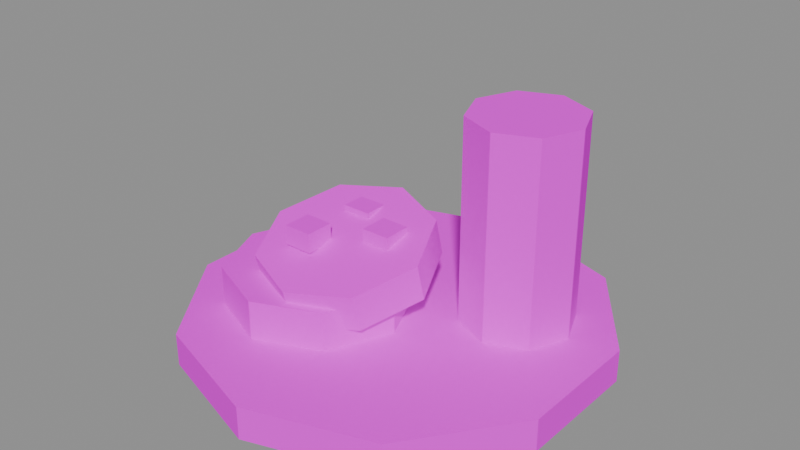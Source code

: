 # Source: cookies_milk.blend  (saved by Blender 5.3.31; exported with 4.5.12 LTS)
import bpy
from mathutils import Matrix  # noqa: F401  (used for matrix-valued properties, if any)

bpy.ops.wm.read_factory_settings(use_empty=True)
scene = bpy.context.scene
scene.name = 'Scene'

# ---- images (referenced by path relative to the original .blend; pixels are not part of the script)
import os
ASSET_DIR = os.environ.get("B2B_ASSET_DIR", "")  # directory of the original .blend (textures are referenced by path, not embedded)
HERE = os.path.dirname(os.path.abspath(__file__))  # packed textures are extracted next to this script under _unpacked/

def load_image(name, relpath, width, height, colorspace="sRGB"):
    """Load a texture the original file referenced (path relative to the .blend, or extracted next to this script)."""
    p = next((c for c in (os.path.join(HERE, relpath), os.path.join(ASSET_DIR, relpath)) if relpath and os.path.exists(c)), "")
    if p:
        img = bpy.data.images.load(p, check_existing=True)
        img.name = name
    else:  # same state as the original file: an image datablock whose file is absent (Cycles renders it pink)
        img = bpy.data.images.new(name, width, height)
        img.source = "FILE"
        img.filepath = "//" + (relpath or name)
    img.colorspace_settings.name = colorspace
    return img
img_cookies_milk_albedo = load_image('cookies_milk_albedo', 'bakes/cookies_milk_albedo.png', 1024, 1024, 'sRGB')

# ---- materials (node trees are filled in below, after node groups)
mat_cookies_milk = bpy.data.materials.new('cookies_milk')

# ---- material node trees
mat_cookies_milk.use_nodes = True; mat_cookies_milk.node_tree.nodes.clear()
_N = mat_cookies_milk.node_tree.nodes; _L = mat_cookies_milk.node_tree.links
n0 = _N.new('ShaderNodeBsdfPrincipled'); n0.name = 'Principled BSDF'; n0.location = (-200, 100)
n0.inputs[2].default_value = 1.0
n0.inputs[10].default_value = 0.005
n0.inputs[13].default_value = 0.0
n1 = _N.new('ShaderNodeOutputMaterial'); n1.name = 'Material Output'; n1.location = (200, 100)
n2 = _N.new('ShaderNodeTexImage'); n2.name = 'Image Texture'; n2.location = (0, 0)
n2.image = img_cookies_milk_albedo
n2.interpolation = 'Closest'
_L.new(n0.outputs[0], n1.inputs[0])
_L.new(n2.outputs[0], n0.inputs[0])
n1.is_active_output = True

# ---- meshes
me_cookies_milk = bpy.data.meshes.new('cookies_milk')
me_cookies_milk.from_pydata([(0.0, 0.32, 0.0), (0.0, 0.32, 0.05), (0.1881, 0.2589, 0.0), (0.1881, 0.2589, 0.05), (0.3043, 0.09889, 0.0), (0.3043, 0.09889, 0.05), (0.3043, -0.09889, 0.0), (0.3043, -0.09889, 0.05), (0.1881, -0.2589, 0.0), (0.1881, -0.2589, 0.05), (0.0, -0.32, 0.0), (0.0, -0.32, 0.05), (-0.1881, -0.2589, 0.0), (-0.1881, -0.2589, 0.05), (-0.3043, -0.09889, 0.0), (-0.3043, -0.09889, 0.05), (-0.3043, 0.09889, 0.0), (-0.3043, 0.09889, 0.05), (-0.1881, 0.2589, 0.0), (-0.1881, 0.2589, 0.05), (-0.1, 0.08, 0.05), (-0.1, 0.08, 0.11), (-0.001005, 0.03899, 0.05), (-0.001005, 0.03899, 0.11), (0.04, -0.06, 0.05), (0.04, -0.06, 0.11), (-0.001005, -0.159, 0.05), (-0.001005, -0.159, 0.11), (-0.1, -0.2, 0.05), (-0.1, -0.2, 0.11), (-0.199, -0.159, 0.05), (-0.199, -0.159, 0.11), (-0.24, -0.06, 0.05), (-0.24, -0.06, 0.11), (-0.199, 0.03899, 0.05), (-0.199, 0.03899, 0.11), (-0.06, 0.09338, 0.1331), (-0.06, 0.07854, 0.1912), (0.03192, 0.05649, 0.1237), (0.03192, 0.04164, 0.1818), (0.07, -0.03258, 0.1009), (0.07, -0.04742, 0.1591), (0.03192, -0.1216, 0.07819), (0.03192, -0.1365, 0.1363), (-0.06, -0.1585, 0.06877), (-0.06, -0.1734, 0.1269), (-0.1519, -0.1216, 0.07819), (-0.1519, -0.1365, 0.1363), (-0.19, -0.03258, 0.1009), (-0.19, -0.04742, 0.1591), (-0.1519, 0.05649, 0.1237), (-0.1519, 0.04164, 0.1818), (0.15, 0.165, 0.04), (0.15, 0.165, 0.36), (0.2101, 0.1401, 0.04), (0.2101, 0.1401, 0.36), (0.235, 0.08, 0.04), (0.235, 0.08, 0.36), (0.2101, 0.0199, 0.04), (0.2101, 0.0199, 0.36), (0.15, -0.005, 0.04), (0.15, -0.005, 0.36), (0.0899, 0.0199, 0.04), (0.0899, 0.0199, 0.36), (0.065, 0.08, 0.04), (0.065, 0.08, 0.36), (0.0899, 0.1401, 0.04), (0.0899, 0.1401, 0.36), (-0.122, -0.102, 0.15), (-0.122, -0.102, 0.18), (-0.122, -0.058, 0.15), (-0.122, -0.058, 0.18), (-0.078, -0.102, 0.15), (-0.078, -0.102, 0.18), (-0.078, -0.058, 0.15), (-0.078, -0.058, 0.18), (-0.032, -0.042, 0.15), (-0.032, -0.042, 0.18), (-0.032, 0.002, 0.15), (-0.032, 0.002, 0.18), (0.012, -0.042, 0.15), (0.012, -0.042, 0.18), (0.012, 0.002, 0.15), (0.012, 0.002, 0.18), (-0.102, -0.002, 0.15), (-0.102, -0.002, 0.18), (-0.102, 0.042, 0.15), (-0.102, 0.042, 0.18), (-0.058, -0.002, 0.15), (-0.058, -0.002, 0.18), (-0.058, 0.042, 0.15), (-0.058, 0.042, 0.18)], [], [(0, 1, 3, 2), (2, 3, 5, 4), (4, 5, 7, 6), (6, 7, 9, 8), (8, 9, 11, 10), (10, 11, 13, 12), (12, 13, 15, 14), (14, 15, 17, 16), (3, 1, 19, 17, 15, 13, 11, 9, 7, 5), (16, 17, 19, 18), (18, 19, 1, 0), (0, 2, 4, 6, 8, 10, 12, 14, 16, 18), (20, 21, 23, 22), (22, 23, 25, 24), (24, 25, 27, 26), (26, 27, 29, 28), (28, 29, 31, 30), (30, 31, 33, 32), (23, 21, 35, 33, 31, 29, 27, 25), (32, 33, 35, 34), (34, 35, 21, 20), (20, 22, 24, 26, 28, 30, 32, 34), (36, 37, 39, 38), (38, 39, 41, 40), (40, 41, 43, 42), (42, 43, 45, 44), (44, 45, 47, 46), (46, 47, 49, 48), (39, 37, 51, 49, 47, 45, 43, 41), (48, 49, 51, 50), (50, 51, 37, 36), (36, 38, 40, 42, 44, 46, 48, 50), (52, 53, 55, 54), (54, 55, 57, 56), (56, 57, 59, 58), (58, 59, 61, 60), (60, 61, 63, 62), (62, 63, 65, 64), (55, 53, 67, 65, 63, 61, 59, 57), (64, 65, 67, 66), (66, 67, 53, 52), (52, 54, 56, 58, 60, 62, 64, 66), (68, 69, 71, 70), (70, 71, 75, 74), (74, 75, 73, 72), (72, 73, 69, 68), (70, 74, 72, 68), (75, 71, 69, 73), (76, 77, 79, 78), (78, 79, 83, 82), (82, 83, 81, 80), (80, 81, 77, 76), (78, 82, 80, 76), (83, 79, 77, 81), (84, 85, 87, 86), (86, 87, 91, 90), (90, 91, 89, 88), (88, 89, 85, 84), (86, 90, 88, 84), (91, 87, 85, 89)])
_uv = me_cookies_milk.uv_layers.new(name='UVMap')
_uv.uv.foreach_set('vector', [0.6169, 0.8066, 0.5816, 0.8066, 0.5797, 0.6737, 0.615, 0.6737, 0.9342, 0.3736, 0.8989, 0.3736, 0.8989, 0.2606, 0.9342, 0.2606, 0.9342, 0.2606, 0.8989, 0.2606, 0.8989, 0.1208, 0.9342, 0.1208, 0.9342, 0.1208, 0.8989, 0.1208, 0.8989, 0.007792, 0.9342, 0.007792, 0.1343, 0.674, 0.1696, 0.674, 0.1715, 0.8069, 0.1362, 0.8069, 0.1362, 0.8069, 0.1715, 0.8069, 0.1696, 0.9398, 0.1343, 0.9398, 0.9342, 0.7551, 0.8989, 0.7551, 0.8989, 0.642, 0.9342, 0.642, 0.9342, 0.642, 0.8989, 0.642, 0.8989, 0.5023, 0.9342, 0.5023, 0.5354, 0.05095, 0.6683, 0.007792, 0.8012, 0.05095, 0.8833, 0.1639, 0.8833, 0.3036, 0.8012, 0.4166, 0.6683, 0.4597, 0.5354, 0.4166, 0.4532, 0.3036, 0.4532, 0.1639, 0.9342, 0.5023, 0.8989, 0.5023, 0.8989, 0.3892, 0.9342, 0.3892, 0.615, 0.9395, 0.5797, 0.9395, 0.5816, 0.8066, 0.6169, 0.8066, 0.4376, 0.1641, 0.4376, 0.3038, 0.3555, 0.4169, 0.2227, 0.46, 0.08989, 0.4168, 0.007792, 0.3037, 0.007792, 0.1639, 0.08989, 0.05092, 0.2227, 0.007792, 0.3555, 0.05102, 0.4317, 0.5455, 0.3893, 0.5455, 0.388, 0.4756, 0.4304, 0.4756, 0.05019, 0.9404, 0.007792, 0.9404, 0.007792, 0.8705, 0.05019, 0.8705, 0.05019, 0.8705, 0.007792, 0.8705, 0.007792, 0.8005, 0.05019, 0.8005, 0.8335, 0.4753, 0.8758, 0.4753, 0.8771, 0.5453, 0.8347, 0.5453, 0.8347, 0.5453, 0.8771, 0.5453, 0.8758, 0.6152, 0.8335, 0.6152, 0.1082, 0.9404, 0.06577, 0.9404, 0.06577, 0.8705, 0.1082, 0.8705, 0.007792, 0.6049, 0.007792, 0.5292, 0.0613, 0.4756, 0.137, 0.4756, 0.1905, 0.5291, 0.1905, 0.6048, 0.137, 0.6583, 0.0613, 0.6584, 0.1082, 0.8705, 0.06577, 0.8705, 0.06577, 0.8005, 0.1082, 0.8005, 0.4304, 0.6155, 0.388, 0.6155, 0.3893, 0.5455, 0.4317, 0.5455, 0.6359, 0.5289, 0.6359, 0.6046, 0.5824, 0.6581, 0.5067, 0.6581, 0.4532, 0.6045, 0.4532, 0.5288, 0.5067, 0.4753, 0.5824, 0.4753, 0.4587, 0.8652, 0.5002, 0.8652, 0.4947, 0.9302, 0.4532, 0.9302, 0.8989, 0.7707, 0.9413, 0.7707, 0.9413, 0.8356, 0.8989, 0.8356, 0.8989, 0.8356, 0.9413, 0.8356, 0.9413, 0.9006, 0.8989, 0.9006, 0.5573, 0.9302, 0.5158, 0.9302, 0.5213, 0.8652, 0.5628, 0.8652, 0.5628, 0.8652, 0.5213, 0.8652, 0.5158, 0.8003, 0.5573, 0.8003, 0.9922, 0.1377, 0.9498, 0.1377, 0.9498, 0.07275, 0.9922, 0.07275, 0.6515, 0.5969, 0.6515, 0.5268, 0.7002, 0.4764, 0.7692, 0.4753, 0.8179, 0.5241, 0.8179, 0.5941, 0.7692, 0.6445, 0.7002, 0.6456, 0.9922, 0.07275, 0.9498, 0.07275, 0.9498, 0.007792, 0.9922, 0.007792, 0.4532, 0.8003, 0.4947, 0.8003, 0.5002, 0.8652, 0.4587, 0.8652, 0.3725, 0.5271, 0.3725, 0.5971, 0.3237, 0.6459, 0.2548, 0.6447, 0.2061, 0.5944, 0.2061, 0.5243, 0.2548, 0.4756, 0.3237, 0.4767, 0.694, 0.8879, 0.694, 0.662, 0.7364, 0.6612, 0.7364, 0.8871, 0.2061, 0.8876, 0.2061, 0.6615, 0.2485, 0.6615, 0.2485, 0.8876, 0.2485, 0.8876, 0.2485, 0.6615, 0.291, 0.6615, 0.291, 0.8876, 0.752, 0.8879, 0.752, 0.662, 0.7945, 0.6612, 0.7945, 0.8871, 0.7945, 0.8871, 0.7945, 0.6612, 0.837, 0.662, 0.837, 0.8879, 0.3066, 0.8876, 0.3066, 0.6615, 0.3491, 0.6615, 0.3491, 0.8876, 0.08622, 0.674, 0.1187, 0.7065, 0.1187, 0.7525, 0.08622, 0.785, 0.04028, 0.7849, 0.007792, 0.7524, 0.007792, 0.7064, 0.04028, 0.674, 0.3491, 0.8876, 0.3491, 0.6615, 0.3915, 0.6615, 0.3915, 0.8876, 0.6515, 0.8871, 0.6515, 0.6612, 0.694, 0.662, 0.694, 0.8879, 0.5641, 0.7062, 0.5641, 0.7522, 0.5317, 0.7847, 0.4857, 0.7847, 0.4532, 0.7522, 0.4532, 0.7062, 0.4857, 0.6737, 0.5317, 0.6737, 0.4317, 0.6621, 0.4105, 0.6621, 0.4105, 0.6311, 0.4317, 0.6311, 0.8737, 0.739, 0.8525, 0.739, 0.8525, 0.7079, 0.8737, 0.7079, 0.4317, 0.7088, 0.4105, 0.7088, 0.4105, 0.6777, 0.4317, 0.6777, 0.8737, 0.7856, 0.8525, 0.7856, 0.8525, 0.7545, 0.8737, 0.7545, 0.3066, 0.9342, 0.3066, 0.9032, 0.3377, 0.9032, 0.3377, 0.9342, 0.2371, 0.9032, 0.2371, 0.9342, 0.2061, 0.9342, 0.2061, 0.9032, 0.4317, 0.7555, 0.4105, 0.7555, 0.4105, 0.7244, 0.4317, 0.7244, 0.8737, 0.8323, 0.8525, 0.8323, 0.8525, 0.8012, 0.8737, 0.8012, 0.4317, 0.8022, 0.4105, 0.8022, 0.4105, 0.7711, 0.4317, 0.7711, 0.8737, 0.879, 0.8525, 0.879, 0.8525, 0.8479, 0.8737, 0.8479, 0.3843, 0.9032, 0.3843, 0.9342, 0.3532, 0.9342, 0.3532, 0.9032, 0.431, 0.9032, 0.431, 0.9342, 0.3999, 0.9342, 0.3999, 0.9032, 0.4317, 0.8488, 0.4105, 0.8488, 0.4105, 0.8178, 0.4317, 0.8178, 0.8737, 0.9257, 0.8525, 0.9257, 0.8525, 0.8946, 0.8737, 0.8946, 0.8737, 0.6923, 0.8525, 0.6923, 0.8525, 0.6612, 0.8737, 0.6612, 0.7193, 0.9345, 0.6982, 0.9345, 0.6982, 0.9034, 0.7193, 0.9034, 0.6826, 0.9034, 0.6826, 0.9345, 0.6515, 0.9345, 0.6515, 0.9034, 0.2838, 0.9032, 0.2838, 0.9342, 0.2527, 0.9342, 0.2527, 0.9032])
me_cookies_milk.materials.append(mat_cookies_milk)
me_cookies_milk.update()

# ---- objects
ob_cookies_milk = bpy.data.objects.new('cookies_milk', me_cookies_milk)

# ---- transforms, parenting, visibility, modifiers, constraints
ob_cookies_milk.location = (0.0, 0.0, 0.0)

# ---- collection membership
scene.collection.objects.link(ob_cookies_milk)

# ---- scene / render settings (as saved in the file)
scene.frame_start = 1; scene.frame_end = 250; scene.frame_set(1)
scene.render.engine = 'CYCLES'
scene.render.bake_bias = 0.0
scene.render.bake_samples = 0
scene.render.compositor_device = 'GPU'
scene.cycles.samples = 4
scene.eevee.use_volume_custom_range = False
scene.eevee.fast_gi_thickness_near = 0.1
scene.eevee.fast_gi_thickness_far = 0.0
scene.eevee.ray_tracing_options.screen_trace_thickness = 0.1
bpy.context.view_layer.update()

# ---- added for rendering (the .blend has no active camera and no usable light): camera, sun + grey world if the file has none
cam_auto = bpy.data.cameras.new('AutoCamera')
cam_auto.lens = 50.0
cam_auto.sensor_width = 36.0
cam_auto.clip_end = 1000.0
ob_auto_camera = bpy.data.objects.new('AutoCamera', cam_auto)
scene.collection.objects.link(ob_auto_camera)
ob_auto_camera.location = (0.882456, -1.05895, 0.885965)
ob_auto_camera.rotation_euler = (1.09748, -7.21219e-08, 0.694738)
scene.camera = ob_auto_camera
light_auto_sun = bpy.data.lights.new('AutoSun', 'SUN')
light_auto_sun.energy = 3.0
light_auto_sun.angle = 0.0523599
ob_auto_sun = bpy.data.objects.new('AutoSun', light_auto_sun)
scene.collection.objects.link(ob_auto_sun)
ob_auto_sun.rotation_euler = (0.872665, 0.174533, 0.523599)
if scene.world is None:
    world_auto = bpy.data.worlds.new('AutoWorld')
    world_auto.color = (0.3, 0.3, 0.3)
    scene.world = world_auto
bpy.context.view_layer.update()
